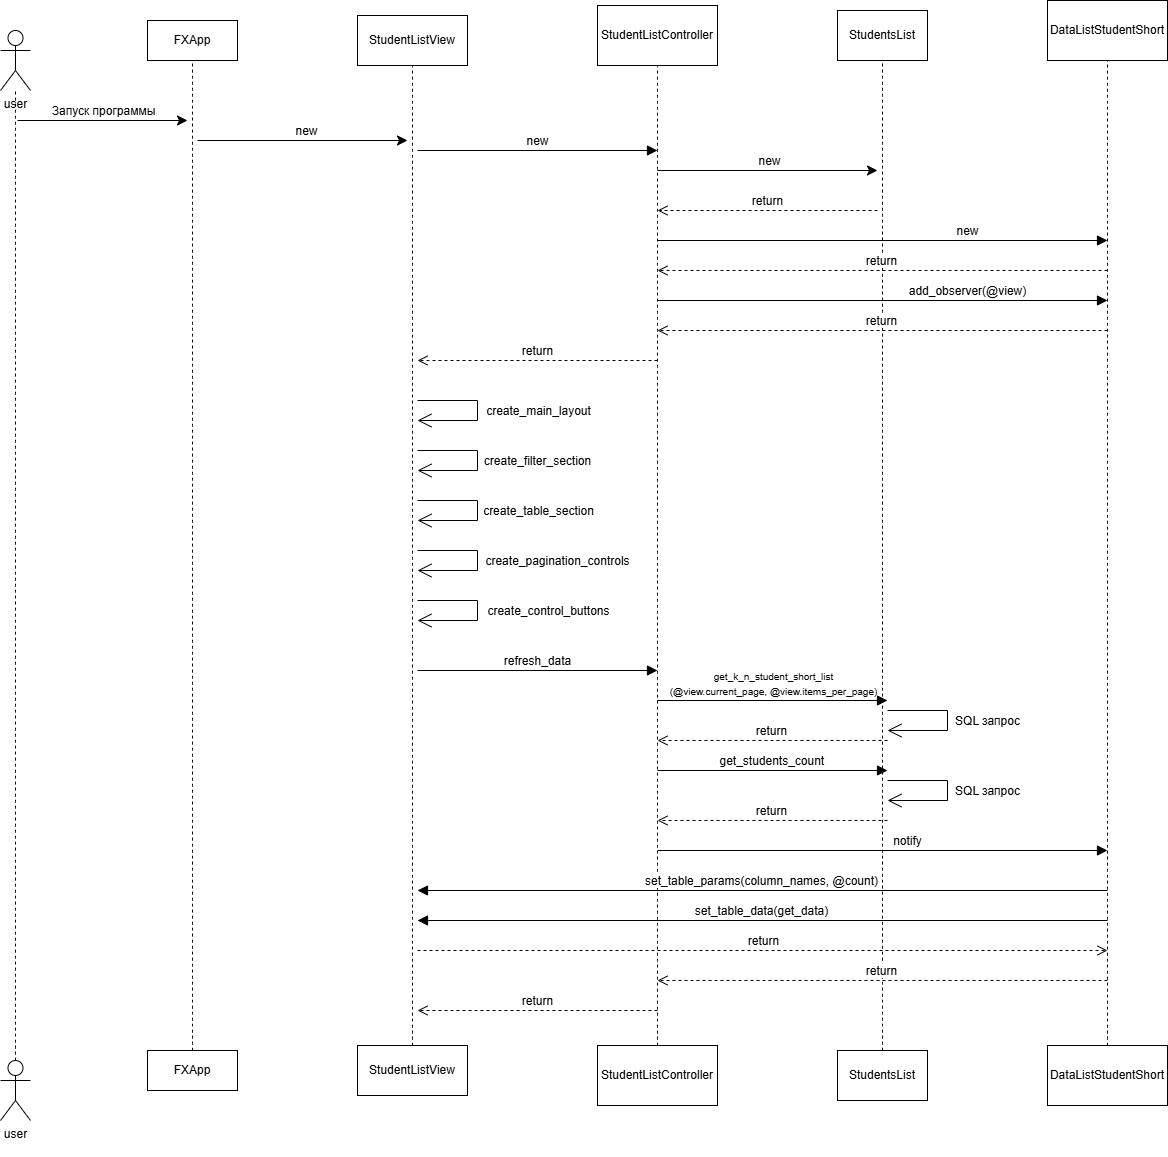

The diagram above was exported from draw.io. Its source (the exported page's mxGraphModel, read from the mxfile embedded in the PNG):
<mxGraphModel dx="1987" dy="1267" grid="1" gridSize="10" guides="1" tooltips="1" connect="1" arrows="1" fold="1" page="0" pageScale="1" pageWidth="827" pageHeight="1169" math="0" shadow="0">
  <root>
    <mxCell id="0" />
    <mxCell id="1" parent="0" />
    <mxCell id="_9JgPPg6ryqy-O32L7yv-1" value="user&lt;div&gt;&lt;br&gt;&lt;/div&gt;" style="shape=umlActor;verticalLabelPosition=bottom;verticalAlign=top;html=1;outlineConnect=0;labelBorderColor=none;" vertex="1" parent="1">
      <mxGeometry x="-357" y="-60" width="30" height="60" as="geometry" />
    </mxCell>
    <mxCell id="_9JgPPg6ryqy-O32L7yv-3" value="" style="endArrow=none;dashed=1;html=1;rounded=0;fontSize=12;startSize=8;endSize=8;curved=1;exitX=0.5;exitY=0;exitDx=0;exitDy=0;exitPerimeter=0;" edge="1" parent="1" source="_9JgPPg6ryqy-O32L7yv-55" target="_9JgPPg6ryqy-O32L7yv-1">
      <mxGeometry width="50" height="50" relative="1" as="geometry">
        <mxPoint x="-330" y="960" as="sourcePoint" />
        <mxPoint x="110" y="180" as="targetPoint" />
      </mxGeometry>
    </mxCell>
    <mxCell id="_9JgPPg6ryqy-O32L7yv-4" value="FXApp" style="rounded=0;whiteSpace=wrap;html=1;" vertex="1" parent="1">
      <mxGeometry x="-210" y="-70" width="90" height="40" as="geometry" />
    </mxCell>
    <mxCell id="_9JgPPg6ryqy-O32L7yv-5" value="" style="endArrow=none;dashed=1;html=1;rounded=0;fontSize=12;startSize=8;endSize=8;curved=1;entryX=0.5;entryY=1;entryDx=0;entryDy=0;exitX=0.5;exitY=0;exitDx=0;exitDy=0;" edge="1" parent="1" source="_9JgPPg6ryqy-O32L7yv-60" target="_9JgPPg6ryqy-O32L7yv-4">
      <mxGeometry width="50" height="50" relative="1" as="geometry">
        <mxPoint x="-160" y="950" as="sourcePoint" />
        <mxPoint x="110" y="180" as="targetPoint" />
      </mxGeometry>
    </mxCell>
    <mxCell id="_9JgPPg6ryqy-O32L7yv-6" value="" style="endArrow=classic;html=1;rounded=0;fontSize=12;startSize=8;endSize=8;curved=1;" edge="1" parent="1">
      <mxGeometry width="50" height="50" relative="1" as="geometry">
        <mxPoint x="-340" y="30" as="sourcePoint" />
        <mxPoint x="-170" y="30" as="targetPoint" />
      </mxGeometry>
    </mxCell>
    <mxCell id="_9JgPPg6ryqy-O32L7yv-7" value="Запуск программы" style="edgeLabel;html=1;align=center;verticalAlign=middle;resizable=0;points=[];fontSize=12;" vertex="1" connectable="0" parent="_9JgPPg6ryqy-O32L7yv-6">
      <mxGeometry x="0.012" y="5" relative="1" as="geometry">
        <mxPoint y="-5" as="offset" />
      </mxGeometry>
    </mxCell>
    <mxCell id="_9JgPPg6ryqy-O32L7yv-8" value="StudentListView" style="rounded=0;whiteSpace=wrap;html=1;" vertex="1" parent="1">
      <mxGeometry y="-75" width="110" height="50" as="geometry" />
    </mxCell>
    <mxCell id="_9JgPPg6ryqy-O32L7yv-9" value="" style="endArrow=none;dashed=1;html=1;rounded=0;fontSize=12;startSize=8;endSize=8;curved=1;entryX=0.5;entryY=1;entryDx=0;entryDy=0;exitX=0.5;exitY=0;exitDx=0;exitDy=0;" edge="1" parent="1" source="_9JgPPg6ryqy-O32L7yv-61" target="_9JgPPg6ryqy-O32L7yv-8">
      <mxGeometry width="50" height="50" relative="1" as="geometry">
        <mxPoint x="60" y="960" as="sourcePoint" />
        <mxPoint x="110" y="180" as="targetPoint" />
      </mxGeometry>
    </mxCell>
    <mxCell id="_9JgPPg6ryqy-O32L7yv-10" value="" style="endArrow=classic;html=1;rounded=0;fontSize=12;startSize=8;endSize=8;curved=1;" edge="1" parent="1">
      <mxGeometry width="50" height="50" relative="1" as="geometry">
        <mxPoint x="-160" y="50" as="sourcePoint" />
        <mxPoint x="50" y="50" as="targetPoint" />
      </mxGeometry>
    </mxCell>
    <mxCell id="_9JgPPg6ryqy-O32L7yv-11" value="new" style="edgeLabel;html=1;align=center;verticalAlign=middle;resizable=0;points=[];fontSize=12;" vertex="1" connectable="0" parent="_9JgPPg6ryqy-O32L7yv-10">
      <mxGeometry x="0.0345" y="3" relative="1" as="geometry">
        <mxPoint y="-7" as="offset" />
      </mxGeometry>
    </mxCell>
    <mxCell id="_9JgPPg6ryqy-O32L7yv-12" value="StudentListController" style="rounded=0;whiteSpace=wrap;html=1;" vertex="1" parent="1">
      <mxGeometry x="240" y="-85" width="120" height="60" as="geometry" />
    </mxCell>
    <mxCell id="_9JgPPg6ryqy-O32L7yv-13" value="" style="endArrow=none;dashed=1;html=1;rounded=0;fontSize=12;startSize=8;endSize=8;curved=1;entryX=0.5;entryY=1;entryDx=0;entryDy=0;exitX=0.5;exitY=0;exitDx=0;exitDy=0;" edge="1" parent="1" source="_9JgPPg6ryqy-O32L7yv-62" target="_9JgPPg6ryqy-O32L7yv-12">
      <mxGeometry width="50" height="50" relative="1" as="geometry">
        <mxPoint x="300" y="970.6666201636905" as="sourcePoint" />
        <mxPoint x="110" y="140" as="targetPoint" />
      </mxGeometry>
    </mxCell>
    <mxCell id="_9JgPPg6ryqy-O32L7yv-14" value="StudentsList" style="rounded=0;whiteSpace=wrap;html=1;" vertex="1" parent="1">
      <mxGeometry x="480" y="-80" width="90" height="50" as="geometry" />
    </mxCell>
    <mxCell id="_9JgPPg6ryqy-O32L7yv-15" value="" style="endArrow=none;dashed=1;html=1;rounded=0;fontSize=12;startSize=8;endSize=8;curved=1;entryX=0.5;entryY=1;entryDx=0;entryDy=0;exitX=0.5;exitY=0;exitDx=0;exitDy=0;" edge="1" parent="1" source="_9JgPPg6ryqy-O32L7yv-63" target="_9JgPPg6ryqy-O32L7yv-14">
      <mxGeometry width="50" height="50" relative="1" as="geometry">
        <mxPoint x="530" y="970" as="sourcePoint" />
        <mxPoint x="380" y="140" as="targetPoint" />
      </mxGeometry>
    </mxCell>
    <mxCell id="_9JgPPg6ryqy-O32L7yv-16" value="DataListStudentShort" style="rounded=0;whiteSpace=wrap;html=1;" vertex="1" parent="1">
      <mxGeometry x="690" y="-90" width="120" height="60" as="geometry" />
    </mxCell>
    <mxCell id="_9JgPPg6ryqy-O32L7yv-17" value="" style="endArrow=none;dashed=1;html=1;rounded=0;fontSize=12;startSize=8;endSize=8;curved=1;entryX=0.5;entryY=1;entryDx=0;entryDy=0;exitX=0.5;exitY=0;exitDx=0;exitDy=0;" edge="1" parent="1" source="_9JgPPg6ryqy-O32L7yv-64" target="_9JgPPg6ryqy-O32L7yv-16">
      <mxGeometry width="50" height="50" relative="1" as="geometry">
        <mxPoint x="750" y="970" as="sourcePoint" />
        <mxPoint x="380" y="140" as="targetPoint" />
      </mxGeometry>
    </mxCell>
    <mxCell id="_9JgPPg6ryqy-O32L7yv-18" value="" style="endArrow=classic;html=1;rounded=0;fontSize=12;startSize=8;endSize=8;curved=1;" edge="1" parent="1">
      <mxGeometry width="50" height="50" relative="1" as="geometry">
        <mxPoint x="300" y="80" as="sourcePoint" />
        <mxPoint x="520" y="80" as="targetPoint" />
      </mxGeometry>
    </mxCell>
    <mxCell id="_9JgPPg6ryqy-O32L7yv-19" value="new" style="edgeLabel;html=1;align=center;verticalAlign=middle;resizable=0;points=[];fontSize=12;" vertex="1" connectable="0" parent="_9JgPPg6ryqy-O32L7yv-18">
      <mxGeometry x="0.0091" y="-1" relative="1" as="geometry">
        <mxPoint y="-11" as="offset" />
      </mxGeometry>
    </mxCell>
    <mxCell id="_9JgPPg6ryqy-O32L7yv-20" value="return" style="html=1;verticalAlign=bottom;endArrow=open;dashed=1;endSize=8;curved=0;rounded=0;fontSize=12;" edge="1" parent="1">
      <mxGeometry relative="1" as="geometry">
        <mxPoint x="520" y="120" as="sourcePoint" />
        <mxPoint x="300" y="120" as="targetPoint" />
      </mxGeometry>
    </mxCell>
    <mxCell id="_9JgPPg6ryqy-O32L7yv-21" value="new" style="html=1;verticalAlign=bottom;endArrow=block;curved=0;rounded=0;fontSize=12;startSize=8;endSize=8;" edge="1" parent="1">
      <mxGeometry x="0.3778" width="80" relative="1" as="geometry">
        <mxPoint x="300" y="150" as="sourcePoint" />
        <mxPoint x="750" y="150" as="targetPoint" />
        <mxPoint as="offset" />
      </mxGeometry>
    </mxCell>
    <mxCell id="_9JgPPg6ryqy-O32L7yv-22" value="return" style="html=1;verticalAlign=bottom;endArrow=open;dashed=1;endSize=8;curved=0;rounded=0;fontSize=12;" edge="1" parent="1">
      <mxGeometry relative="1" as="geometry">
        <mxPoint x="750" y="180" as="sourcePoint" />
        <mxPoint x="300" y="180" as="targetPoint" />
      </mxGeometry>
    </mxCell>
    <mxCell id="_9JgPPg6ryqy-O32L7yv-23" value="add_observer(@view)" style="html=1;verticalAlign=bottom;endArrow=block;curved=0;rounded=0;fontSize=12;startSize=8;endSize=8;" edge="1" parent="1">
      <mxGeometry x="0.3778" width="80" relative="1" as="geometry">
        <mxPoint x="300" y="210" as="sourcePoint" />
        <mxPoint x="750" y="210" as="targetPoint" />
        <mxPoint as="offset" />
      </mxGeometry>
    </mxCell>
    <mxCell id="_9JgPPg6ryqy-O32L7yv-24" value="return" style="html=1;verticalAlign=bottom;endArrow=open;dashed=1;endSize=8;curved=0;rounded=0;fontSize=12;" edge="1" parent="1">
      <mxGeometry relative="1" as="geometry">
        <mxPoint x="750" y="240" as="sourcePoint" />
        <mxPoint x="300" y="240" as="targetPoint" />
      </mxGeometry>
    </mxCell>
    <mxCell id="_9JgPPg6ryqy-O32L7yv-25" value="return" style="html=1;verticalAlign=bottom;endArrow=open;dashed=1;endSize=8;curved=0;rounded=0;fontSize=12;" edge="1" parent="1">
      <mxGeometry relative="1" as="geometry">
        <mxPoint x="300" y="270" as="sourcePoint" />
        <mxPoint x="60" y="270" as="targetPoint" />
      </mxGeometry>
    </mxCell>
    <mxCell id="_9JgPPg6ryqy-O32L7yv-26" value="new" style="html=1;verticalAlign=bottom;endArrow=block;curved=0;rounded=0;fontSize=12;startSize=8;endSize=8;" edge="1" parent="1">
      <mxGeometry width="80" relative="1" as="geometry">
        <mxPoint x="60" y="60" as="sourcePoint" />
        <mxPoint x="300" y="60" as="targetPoint" />
      </mxGeometry>
    </mxCell>
    <mxCell id="_9JgPPg6ryqy-O32L7yv-28" value="" style="endArrow=open;endFill=1;endSize=12;html=1;rounded=0;fontSize=12;edgeStyle=orthogonalEdgeStyle;" edge="1" parent="1">
      <mxGeometry width="160" relative="1" as="geometry">
        <mxPoint x="60" y="360" as="sourcePoint" />
        <mxPoint x="60" y="380" as="targetPoint" />
        <Array as="points">
          <mxPoint x="120" y="360" />
          <mxPoint x="120" y="380" />
        </Array>
      </mxGeometry>
    </mxCell>
    <mxCell id="_9JgPPg6ryqy-O32L7yv-34" value="create_filter_section" style="edgeLabel;html=1;align=center;verticalAlign=middle;resizable=0;points=[];fontSize=12;" vertex="1" connectable="0" parent="_9JgPPg6ryqy-O32L7yv-28">
      <mxGeometry x="-0.487" relative="1" as="geometry">
        <mxPoint x="84" y="10" as="offset" />
      </mxGeometry>
    </mxCell>
    <mxCell id="_9JgPPg6ryqy-O32L7yv-29" value="" style="endArrow=open;endFill=1;endSize=12;html=1;rounded=0;fontSize=12;edgeStyle=orthogonalEdgeStyle;" edge="1" parent="1">
      <mxGeometry width="160" relative="1" as="geometry">
        <mxPoint x="60" y="310" as="sourcePoint" />
        <mxPoint x="60" y="330" as="targetPoint" />
        <Array as="points">
          <mxPoint x="120" y="310" />
          <mxPoint x="120" y="330" />
        </Array>
      </mxGeometry>
    </mxCell>
    <mxCell id="_9JgPPg6ryqy-O32L7yv-33" value="create_main_layout" style="edgeLabel;html=1;align=center;verticalAlign=middle;resizable=0;points=[];fontSize=12;" vertex="1" connectable="0" parent="_9JgPPg6ryqy-O32L7yv-29">
      <mxGeometry x="-0.3503" y="3" relative="1" as="geometry">
        <mxPoint x="75" y="13" as="offset" />
      </mxGeometry>
    </mxCell>
    <mxCell id="_9JgPPg6ryqy-O32L7yv-30" value="" style="endArrow=open;endFill=1;endSize=12;html=1;rounded=0;fontSize=12;edgeStyle=orthogonalEdgeStyle;" edge="1" parent="1">
      <mxGeometry width="160" relative="1" as="geometry">
        <mxPoint x="60" y="510" as="sourcePoint" />
        <mxPoint x="60" y="530" as="targetPoint" />
        <Array as="points">
          <mxPoint x="120" y="510" />
          <mxPoint x="120" y="530" />
        </Array>
      </mxGeometry>
    </mxCell>
    <mxCell id="_9JgPPg6ryqy-O32L7yv-37" value="create_control_buttons" style="edgeLabel;html=1;align=center;verticalAlign=middle;resizable=0;points=[];fontSize=12;" vertex="1" connectable="0" parent="_9JgPPg6ryqy-O32L7yv-30">
      <mxGeometry x="-0.3503" y="-2" relative="1" as="geometry">
        <mxPoint x="85" y="8" as="offset" />
      </mxGeometry>
    </mxCell>
    <mxCell id="_9JgPPg6ryqy-O32L7yv-31" value="" style="endArrow=open;endFill=1;endSize=12;html=1;rounded=0;fontSize=12;edgeStyle=orthogonalEdgeStyle;" edge="1" parent="1">
      <mxGeometry width="160" relative="1" as="geometry">
        <mxPoint x="60" y="460" as="sourcePoint" />
        <mxPoint x="60" y="480" as="targetPoint" />
        <Array as="points">
          <mxPoint x="120" y="460" />
          <mxPoint x="120" y="480" />
        </Array>
      </mxGeometry>
    </mxCell>
    <mxCell id="_9JgPPg6ryqy-O32L7yv-36" value="create_pagination_controls" style="edgeLabel;html=1;align=center;verticalAlign=middle;resizable=0;points=[];fontSize=12;" vertex="1" connectable="0" parent="_9JgPPg6ryqy-O32L7yv-31">
      <mxGeometry x="-0.3006" y="-2" relative="1" as="geometry">
        <mxPoint x="91" y="8" as="offset" />
      </mxGeometry>
    </mxCell>
    <mxCell id="_9JgPPg6ryqy-O32L7yv-32" value="" style="endArrow=open;endFill=1;endSize=12;html=1;rounded=0;fontSize=12;edgeStyle=orthogonalEdgeStyle;" edge="1" parent="1">
      <mxGeometry width="160" relative="1" as="geometry">
        <mxPoint x="60" y="410" as="sourcePoint" />
        <mxPoint x="60" y="430" as="targetPoint" />
        <Array as="points">
          <mxPoint x="120" y="410" />
          <mxPoint x="120" y="430" />
        </Array>
      </mxGeometry>
    </mxCell>
    <mxCell id="_9JgPPg6ryqy-O32L7yv-35" value="create_table_section" style="edgeLabel;html=1;align=center;verticalAlign=middle;resizable=0;points=[];fontSize=12;" vertex="1" connectable="0" parent="_9JgPPg6ryqy-O32L7yv-32">
      <mxGeometry x="-0.4497" y="-1" relative="1" as="geometry">
        <mxPoint x="82" y="9" as="offset" />
      </mxGeometry>
    </mxCell>
    <mxCell id="_9JgPPg6ryqy-O32L7yv-38" value="refresh_data" style="html=1;verticalAlign=bottom;endArrow=block;curved=0;rounded=0;fontSize=12;startSize=8;endSize=8;" edge="1" parent="1">
      <mxGeometry width="80" relative="1" as="geometry">
        <mxPoint x="60" y="580" as="sourcePoint" />
        <mxPoint x="300" y="580" as="targetPoint" />
      </mxGeometry>
    </mxCell>
    <mxCell id="_9JgPPg6ryqy-O32L7yv-40" value="&lt;font style=&quot;font-size: 10px;&quot;&gt;get_k_n_student_short_list&lt;/font&gt;&lt;div&gt;&lt;font style=&quot;font-size: 10px;&quot;&gt;(@view.current_page, @view.items_per_page)&lt;/font&gt;&lt;/div&gt;" style="html=1;verticalAlign=bottom;endArrow=block;curved=0;rounded=0;fontSize=12;startSize=8;endSize=8;" edge="1" parent="1">
      <mxGeometry width="80" relative="1" as="geometry">
        <mxPoint x="300" y="610" as="sourcePoint" />
        <mxPoint x="530" y="610" as="targetPoint" />
      </mxGeometry>
    </mxCell>
    <mxCell id="_9JgPPg6ryqy-O32L7yv-41" value="" style="endArrow=open;endFill=1;endSize=12;html=1;rounded=0;fontSize=12;edgeStyle=orthogonalEdgeStyle;" edge="1" parent="1">
      <mxGeometry width="160" relative="1" as="geometry">
        <mxPoint x="530" y="620" as="sourcePoint" />
        <mxPoint x="530" y="640" as="targetPoint" />
        <Array as="points">
          <mxPoint x="590" y="620" />
          <mxPoint x="590" y="640" />
        </Array>
      </mxGeometry>
    </mxCell>
    <mxCell id="_9JgPPg6ryqy-O32L7yv-42" value="SQL запрос" style="edgeLabel;html=1;align=center;verticalAlign=middle;resizable=0;points=[];fontSize=12;" vertex="1" connectable="0" parent="_9JgPPg6ryqy-O32L7yv-41">
      <mxGeometry x="-0.3503" y="-2" relative="1" as="geometry">
        <mxPoint x="54" y="8" as="offset" />
      </mxGeometry>
    </mxCell>
    <mxCell id="_9JgPPg6ryqy-O32L7yv-43" value="return" style="html=1;verticalAlign=bottom;endArrow=open;dashed=1;endSize=8;curved=0;rounded=0;fontSize=12;" edge="1" parent="1">
      <mxGeometry relative="1" as="geometry">
        <mxPoint x="530" y="650" as="sourcePoint" />
        <mxPoint x="300" y="650" as="targetPoint" />
      </mxGeometry>
    </mxCell>
    <mxCell id="_9JgPPg6ryqy-O32L7yv-44" value="get_students_count&amp;nbsp;" style="html=1;verticalAlign=bottom;endArrow=block;curved=0;rounded=0;fontSize=12;startSize=8;endSize=8;" edge="1" parent="1">
      <mxGeometry width="80" relative="1" as="geometry">
        <mxPoint x="300" y="680" as="sourcePoint" />
        <mxPoint x="530" y="680" as="targetPoint" />
      </mxGeometry>
    </mxCell>
    <mxCell id="_9JgPPg6ryqy-O32L7yv-45" value="" style="endArrow=open;endFill=1;endSize=12;html=1;rounded=0;fontSize=12;edgeStyle=orthogonalEdgeStyle;" edge="1" parent="1">
      <mxGeometry width="160" relative="1" as="geometry">
        <mxPoint x="530" y="690" as="sourcePoint" />
        <mxPoint x="530" y="710" as="targetPoint" />
        <Array as="points">
          <mxPoint x="590" y="690" />
          <mxPoint x="590" y="710" />
        </Array>
      </mxGeometry>
    </mxCell>
    <mxCell id="_9JgPPg6ryqy-O32L7yv-46" value="SQL запрос" style="edgeLabel;html=1;align=center;verticalAlign=middle;resizable=0;points=[];fontSize=12;" vertex="1" connectable="0" parent="_9JgPPg6ryqy-O32L7yv-45">
      <mxGeometry x="-0.3503" y="-2" relative="1" as="geometry">
        <mxPoint x="54" y="8" as="offset" />
      </mxGeometry>
    </mxCell>
    <mxCell id="_9JgPPg6ryqy-O32L7yv-47" value="return" style="html=1;verticalAlign=bottom;endArrow=open;dashed=1;endSize=8;curved=0;rounded=0;fontSize=12;" edge="1" parent="1">
      <mxGeometry relative="1" as="geometry">
        <mxPoint x="530" y="730" as="sourcePoint" />
        <mxPoint x="300" y="730" as="targetPoint" />
      </mxGeometry>
    </mxCell>
    <mxCell id="_9JgPPg6ryqy-O32L7yv-49" value="notify" style="html=1;verticalAlign=bottom;endArrow=block;curved=0;rounded=0;fontSize=12;startSize=8;endSize=8;" edge="1" parent="1">
      <mxGeometry x="0.1111" width="80" relative="1" as="geometry">
        <mxPoint x="300" y="760" as="sourcePoint" />
        <mxPoint x="750" y="760" as="targetPoint" />
        <mxPoint as="offset" />
      </mxGeometry>
    </mxCell>
    <mxCell id="_9JgPPg6ryqy-O32L7yv-50" value="set_table_params(column_names, @count)" style="html=1;verticalAlign=bottom;endArrow=block;curved=0;rounded=0;fontSize=12;startSize=8;endSize=8;" edge="1" parent="1">
      <mxGeometry width="80" relative="1" as="geometry">
        <mxPoint x="750" y="800" as="sourcePoint" />
        <mxPoint x="60" y="800" as="targetPoint" />
      </mxGeometry>
    </mxCell>
    <mxCell id="_9JgPPg6ryqy-O32L7yv-51" value="set_table_data(get_data)" style="html=1;verticalAlign=bottom;endArrow=block;curved=0;rounded=0;fontSize=12;startSize=8;endSize=8;" edge="1" parent="1">
      <mxGeometry width="80" relative="1" as="geometry">
        <mxPoint x="750" y="830" as="sourcePoint" />
        <mxPoint x="60" y="830" as="targetPoint" />
      </mxGeometry>
    </mxCell>
    <mxCell id="_9JgPPg6ryqy-O32L7yv-52" value="return" style="html=1;verticalAlign=bottom;endArrow=open;dashed=1;endSize=8;curved=0;rounded=0;fontSize=12;" edge="1" parent="1">
      <mxGeometry relative="1" as="geometry">
        <mxPoint x="60" y="860" as="sourcePoint" />
        <mxPoint x="750" y="860" as="targetPoint" />
      </mxGeometry>
    </mxCell>
    <mxCell id="_9JgPPg6ryqy-O32L7yv-53" value="return" style="html=1;verticalAlign=bottom;endArrow=open;dashed=1;endSize=8;curved=0;rounded=0;fontSize=12;" edge="1" parent="1">
      <mxGeometry relative="1" as="geometry">
        <mxPoint x="750" y="890" as="sourcePoint" />
        <mxPoint x="300" y="890" as="targetPoint" />
      </mxGeometry>
    </mxCell>
    <mxCell id="_9JgPPg6ryqy-O32L7yv-54" value="return" style="html=1;verticalAlign=bottom;endArrow=open;dashed=1;endSize=8;curved=0;rounded=0;fontSize=12;" edge="1" parent="1">
      <mxGeometry relative="1" as="geometry">
        <mxPoint x="300" y="920" as="sourcePoint" />
        <mxPoint x="60" y="920" as="targetPoint" />
      </mxGeometry>
    </mxCell>
    <mxCell id="_9JgPPg6ryqy-O32L7yv-55" value="user&lt;div&gt;&lt;br&gt;&lt;/div&gt;" style="shape=umlActor;verticalLabelPosition=bottom;verticalAlign=top;html=1;outlineConnect=0;labelBorderColor=none;" vertex="1" parent="1">
      <mxGeometry x="-357" y="970" width="30" height="60" as="geometry" />
    </mxCell>
    <mxCell id="_9JgPPg6ryqy-O32L7yv-60" value="FXApp" style="rounded=0;whiteSpace=wrap;html=1;" vertex="1" parent="1">
      <mxGeometry x="-210" y="960" width="90" height="40" as="geometry" />
    </mxCell>
    <mxCell id="_9JgPPg6ryqy-O32L7yv-61" value="StudentListView" style="rounded=0;whiteSpace=wrap;html=1;" vertex="1" parent="1">
      <mxGeometry y="955" width="110" height="50" as="geometry" />
    </mxCell>
    <mxCell id="_9JgPPg6ryqy-O32L7yv-62" value="StudentListController" style="rounded=0;whiteSpace=wrap;html=1;" vertex="1" parent="1">
      <mxGeometry x="240" y="955" width="120" height="60" as="geometry" />
    </mxCell>
    <mxCell id="_9JgPPg6ryqy-O32L7yv-63" value="StudentsList" style="rounded=0;whiteSpace=wrap;html=1;" vertex="1" parent="1">
      <mxGeometry x="480" y="960" width="90" height="50" as="geometry" />
    </mxCell>
    <mxCell id="_9JgPPg6ryqy-O32L7yv-64" value="DataListStudentShort" style="rounded=0;whiteSpace=wrap;html=1;" vertex="1" parent="1">
      <mxGeometry x="690" y="955" width="120" height="60" as="geometry" />
    </mxCell>
  </root>
</mxGraphModel>